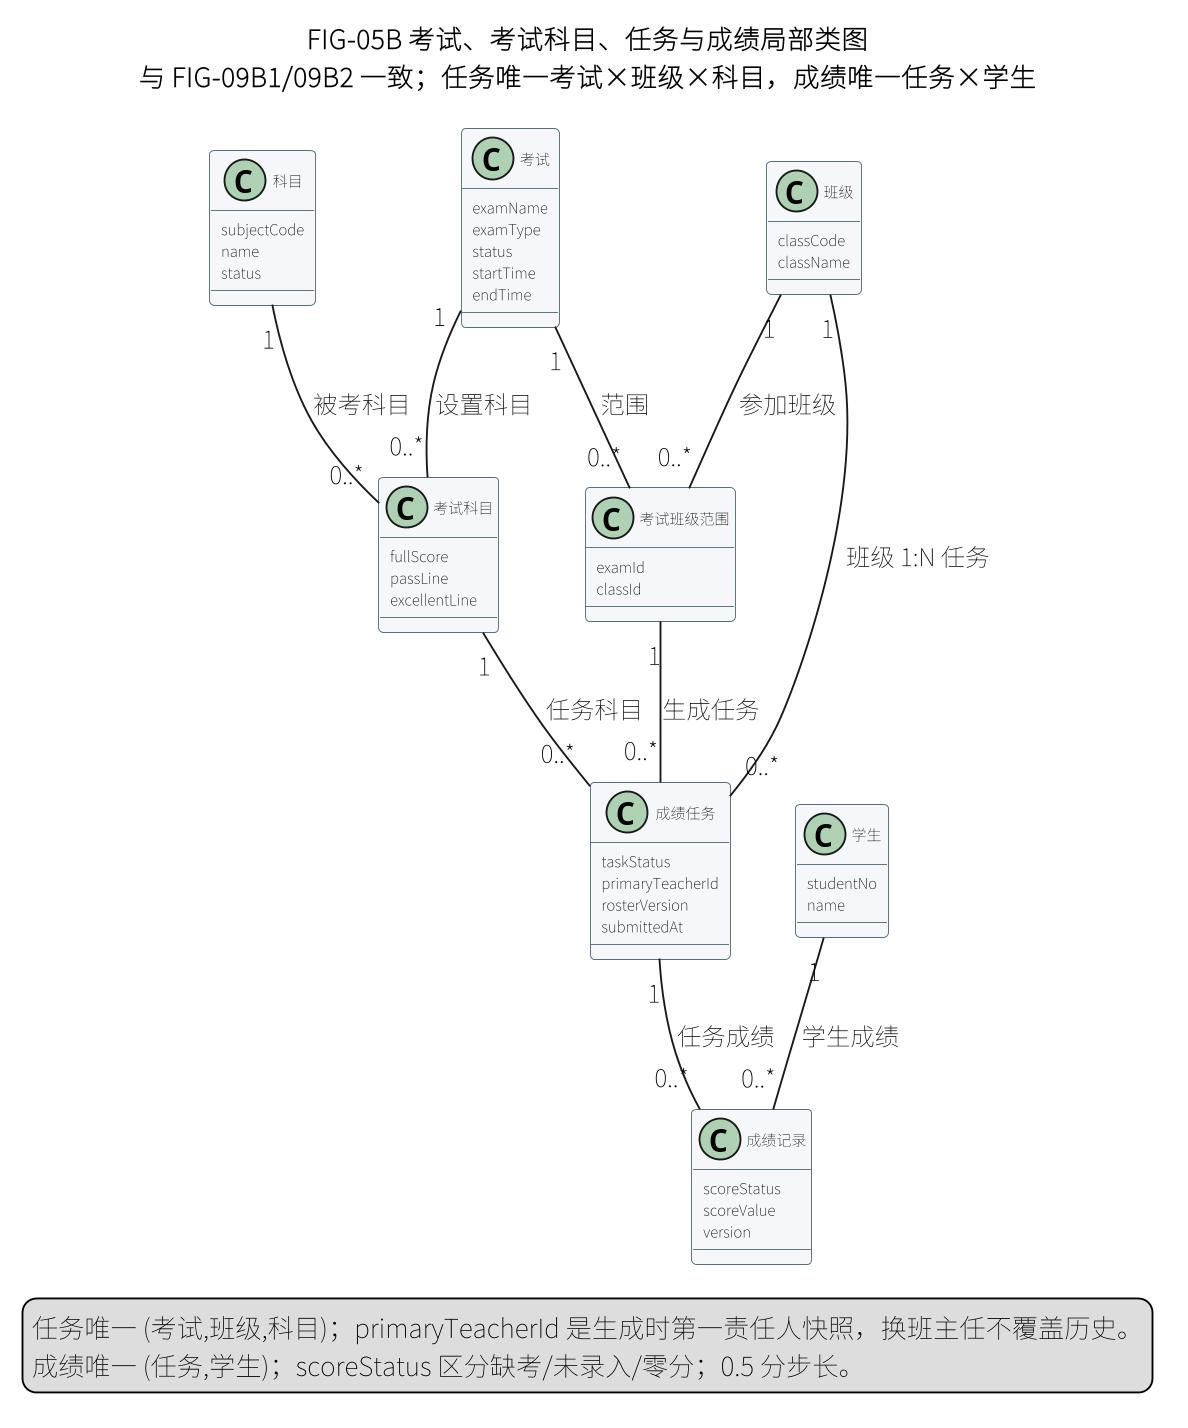

The diagram above was rendered by PlantUML. Its source (embedded in the PNG):
@startuml
skinparam defaultFontName "Noto Sans CJK SC"
skinparam dpi 180
skinparam shadowing false
skinparam classAttributeIconSize 0
skinparam classFontSize 8
skinparam classAttributeFontSize 8
skinparam class {
  BackgroundColor #F5F7FA
  BorderColor #546E7A
}
title FIG-05B 考试、考试科目、任务与成绩局部类图\n与 FIG-09B1/09B2 一致；任务唯一考试×班级×科目，成绩唯一任务×学生

class "科目" as Subject {
  subjectCode
  name
  status
}
class "考试" as Exam {
  examName
  examType
  status
  startTime
  endTime
}
class "考试班级范围" as ExamClass {
  examId
  classId
}
class "考试科目" as ExamSubject {
  fullScore
  passLine
  excellentLine
}
class "成绩任务" as Task {
  taskStatus
  primaryTeacherId
  rosterVersion
  submittedAt
}
class "成绩记录" as Score {
  scoreStatus
  scoreValue
  version
}
class "学生" as Student {
  studentNo
  name
}

class "班级" as Class {
  classCode
  className
}
Subject "1" -- "0..*" ExamSubject : 被考科目
Exam "1" -- "0..*" ExamSubject : 设置科目
Exam "1" -- "0..*" ExamClass : 范围
Class "1" -- "0..*" ExamClass : 参加班级
ExamClass "1" -- "0..*" Task : 生成任务
ExamSubject "1" -- "0..*" Task : 任务科目
Task "1" -- "0..*" Score : 任务成绩
Student "1" -- "0..*" Score : 学生成绩

Class "1" -- "0..*" Task : 班级 1:N 任务
legend bottom
  任务唯一 (考试,班级,科目)；primaryTeacherId 是生成时第一责任人快照，换班主任不覆盖历史。
  成绩唯一 (任务,学生)；scoreStatus 区分缺考/未录入/零分；0.5 分步长。
endlegend
@enduml